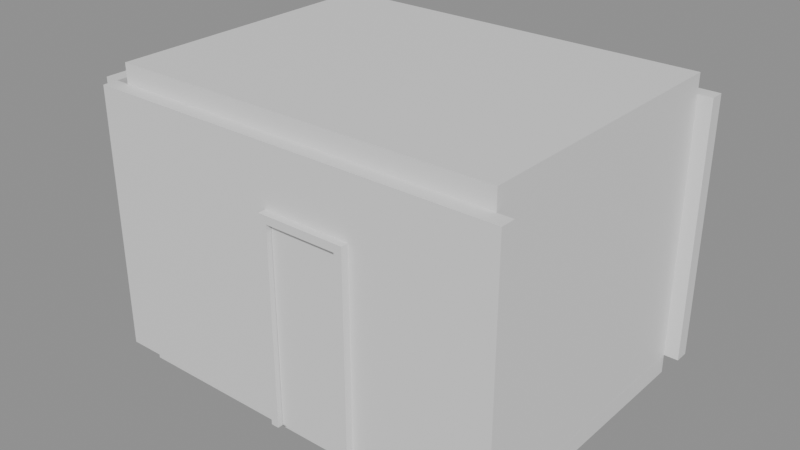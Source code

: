 # Source: e0104_after.blend  (saved by Blender 5.2.44; exported with 4.5.12 LTS)
import bpy
from mathutils import Matrix  # noqa: F401  (used for matrix-valued properties, if any)

bpy.ops.wm.read_factory_settings(use_empty=True)
scene = bpy.context.scene
scene.name = 'Scene'

# ---- materials (node trees are filled in below, after node groups)
mat_yeso = bpy.data.materials.new('Yeso')
mat_parquet = bpy.data.materials.new('Parquet')
mat_losacero = bpy.data.materials.new('Losacero')
mat_marco_blanco = bpy.data.materials.new('Marco_Blanco')
mat_madera_roble = bpy.data.materials.new('Madera_Roble')

# ---- material node trees
mat_yeso.use_nodes = True; mat_yeso.node_tree.nodes.clear()
_N = mat_yeso.node_tree.nodes; _L = mat_yeso.node_tree.links
n0 = _N.new('ShaderNodeBsdfPrincipled'); n0.name = 'Principled BSDF'; n0.location = (-200, 100)
n0.inputs[3].default_value = 1.45
n0.inputs[10].default_value = 0.005
n1 = _N.new('ShaderNodeOutputMaterial'); n1.name = 'Material Output'; n1.location = (200, 100)
_L.new(n0.outputs[0], n1.inputs[0])
n1.is_active_output = True
mat_parquet.use_nodes = True; mat_parquet.node_tree.nodes.clear()
_N = mat_parquet.node_tree.nodes; _L = mat_parquet.node_tree.links
n0 = _N.new('ShaderNodeBsdfPrincipled'); n0.name = 'Principled BSDF'; n0.location = (-200, 100)
n0.inputs[3].default_value = 1.45
n0.inputs[10].default_value = 0.005
n1 = _N.new('ShaderNodeOutputMaterial'); n1.name = 'Material Output'; n1.location = (200, 100)
_L.new(n0.outputs[0], n1.inputs[0])
n1.is_active_output = True
mat_losacero.use_nodes = True; mat_losacero.node_tree.nodes.clear()
_N = mat_losacero.node_tree.nodes; _L = mat_losacero.node_tree.links
n0 = _N.new('ShaderNodeBsdfPrincipled'); n0.name = 'Principled BSDF'; n0.location = (-200, 100)
n0.inputs[3].default_value = 1.45
n0.inputs[10].default_value = 0.005
n1 = _N.new('ShaderNodeOutputMaterial'); n1.name = 'Material Output'; n1.location = (200, 100)
_L.new(n0.outputs[0], n1.inputs[0])
n1.is_active_output = True
mat_marco_blanco.use_nodes = True; mat_marco_blanco.node_tree.nodes.clear()
_N = mat_marco_blanco.node_tree.nodes; _L = mat_marco_blanco.node_tree.links
n0 = _N.new('ShaderNodeBsdfPrincipled'); n0.name = 'Principled BSDF'; n0.location = (-200, 100)
n0.inputs[3].default_value = 1.45
n0.inputs[10].default_value = 0.005
n1 = _N.new('ShaderNodeOutputMaterial'); n1.name = 'Material Output'; n1.location = (200, 100)
_L.new(n0.outputs[0], n1.inputs[0])
n1.is_active_output = True
mat_madera_roble.use_nodes = True; mat_madera_roble.node_tree.nodes.clear()
_N = mat_madera_roble.node_tree.nodes; _L = mat_madera_roble.node_tree.links
n0 = _N.new('ShaderNodeBsdfPrincipled'); n0.name = 'Principled BSDF'; n0.location = (-200, 100)
n0.inputs[3].default_value = 1.45
n0.inputs[10].default_value = 0.005
n1 = _N.new('ShaderNodeOutputMaterial'); n1.name = 'Material Output'; n1.location = (200, 100)
_L.new(n0.outputs[0], n1.inputs[0])
n1.is_active_output = True

# ---- meshes
me_habitacionsimple_muro_sur_cuerpo_mesh = bpy.data.meshes.new('HabitacionSimple_Muro_Sur_Cuerpo_mesh')
me_habitacionsimple_muro_sur_cuerpo_mesh.from_pydata([(0.0, 0.0, 0.0), (4.3, 0.0, 0.0), (4.3, 0.15, 0.0), (0.0, 0.15, 0.0), (0.0, 0.0, 2.7), (4.3, 0.0, 2.7), (4.3, 0.15, 2.7), (0.0, 0.15, 2.7)], [], [(0, 1, 2, 3), (4, 5, 6, 7), (0, 1, 5, 4), (1, 2, 6, 5), (2, 3, 7, 6), (3, 0, 4, 7)])
me_habitacionsimple_muro_sur_cuerpo_mesh.materials.append(mat_yeso)
me_habitacionsimple_muro_sur_cuerpo_mesh.update()
me_habitacionsimple_muro_norte_cuerpo_mesh = bpy.data.meshes.new('HabitacionSimple_Muro_Norte_Cuerpo_mesh')
me_habitacionsimple_muro_norte_cuerpo_mesh.from_pydata([(0.0, 0.0, 0.0), (4.3, 0.0, 0.0), (4.3, 0.15, 0.0), (0.0, 0.15, 0.0), (0.0, 0.0, 2.7), (4.3, 0.0, 2.7), (4.3, 0.15, 2.7), (0.0, 0.15, 2.7)], [], [(0, 1, 2, 3), (4, 5, 6, 7), (0, 1, 5, 4), (1, 2, 6, 5), (2, 3, 7, 6), (3, 0, 4, 7)])
me_habitacionsimple_muro_norte_cuerpo_mesh.materials.append(mat_yeso)
me_habitacionsimple_muro_norte_cuerpo_mesh.update()
me_habitacionsimple_muro_oeste_cuerpo_mesh = bpy.data.meshes.new('HabitacionSimple_Muro_Oeste_Cuerpo_mesh')
me_habitacionsimple_muro_oeste_cuerpo_mesh.from_pydata([(0.0, 0.0, 0.0), (3.0, 0.0, 0.0), (3.0, 0.15, 0.0), (0.0, 0.15, 0.0), (0.0, 0.0, 2.7), (3.0, 0.0, 2.7), (3.0, 0.15, 2.7), (0.0, 0.15, 2.7)], [], [(0, 1, 2, 3), (4, 5, 6, 7), (0, 1, 5, 4), (1, 2, 6, 5), (2, 3, 7, 6), (3, 0, 4, 7)])
me_habitacionsimple_muro_oeste_cuerpo_mesh.materials.append(mat_yeso)
me_habitacionsimple_muro_oeste_cuerpo_mesh.update()
me_habitacionsimple_muro_este_cuerpo_mesh = bpy.data.meshes.new('HabitacionSimple_Muro_Este_Cuerpo_mesh')
me_habitacionsimple_muro_este_cuerpo_mesh.from_pydata([(0.0, 0.0, 0.0), (3.0, 0.0, 0.0), (3.0, 0.15, 0.0), (0.0, 0.15, 0.0), (0.0, 0.0, 2.7), (3.0, 0.0, 2.7), (3.0, 0.15, 2.7), (0.0, 0.15, 2.7)], [], [(0, 1, 2, 3), (4, 5, 6, 7), (0, 1, 5, 4), (1, 2, 6, 5), (2, 3, 7, 6), (3, 0, 4, 7)])
me_habitacionsimple_muro_este_cuerpo_mesh.materials.append(mat_yeso)
me_habitacionsimple_muro_este_cuerpo_mesh.update()
me_habitacionsimple_suelo_mesh = bpy.data.meshes.new('HabitacionSimple_Suelo_mesh')
me_habitacionsimple_suelo_mesh.from_pydata([(0.0, 0.0, 0.0), (4.0, 0.0, 0.0), (4.0, 3.0, 0.0), (0.0, 3.0, 0.0), (0.0, 0.0, 0.2), (4.0, 0.0, 0.2), (4.0, 3.0, 0.2), (0.0, 3.0, 0.2)], [], [(0, 3, 2, 1), (4, 5, 6, 7), (1, 2, 6, 5), (3, 0, 4, 7), (2, 3, 7, 6), (0, 1, 5, 4)])
me_habitacionsimple_suelo_mesh.materials.append(mat_parquet)
me_habitacionsimple_suelo_mesh.update()
me_habitacionsimple_techo_cuerpo_mesh = bpy.data.meshes.new('HabitacionSimple_Techo_Cuerpo_mesh')
me_habitacionsimple_techo_cuerpo_mesh.from_pydata([(0.0, 0.0, 2.7), (4.0, 0.0, 2.7), (4.0, 3.0, 2.7), (0.0, 3.0, 2.7), (0.0, 0.0, 2.9), (4.0, 0.0, 2.9), (4.0, 3.0, 2.9), (0.0, 3.0, 2.9)], [], [(0, 1, 2, 3), (4, 5, 6, 7), (0, 1, 5, 4), (1, 2, 6, 5), (2, 3, 7, 6), (3, 0, 4, 7)])
me_habitacionsimple_techo_cuerpo_mesh.materials.append(mat_losacero)
me_habitacionsimple_techo_cuerpo_mesh.update()
me_puertaacceso_jamba_izq_mesh = bpy.data.meshes.new('PuertaAcceso_Jamba_Izq_mesh')
me_puertaacceso_jamba_izq_mesh.from_pydata([(0.0, 0.0, 0.0), (0.08, 0.0, 0.0), (0.08, 0.15, 0.0), (0.0, 0.15, 0.0), (0.0, 0.0, 2.1), (0.08, 0.0, 2.1), (0.08, 0.15, 2.1), (0.0, 0.15, 2.1)], [], [(0, 1, 2, 3), (4, 5, 6, 7), (0, 1, 5, 4), (1, 2, 6, 5), (2, 3, 7, 6), (3, 0, 4, 7)])
me_puertaacceso_jamba_izq_mesh.materials.append(mat_marco_blanco)
me_puertaacceso_jamba_izq_mesh.update()
me_puertaacceso_jamba_der_mesh = bpy.data.meshes.new('PuertaAcceso_Jamba_Der_mesh')
me_puertaacceso_jamba_der_mesh.from_pydata([(0.0, 0.0, 0.0), (0.08, 0.0, 0.0), (0.08, 0.15, 0.0), (0.0, 0.15, 0.0), (0.0, 0.0, 2.1), (0.08, 0.0, 2.1), (0.08, 0.15, 2.1), (0.0, 0.15, 2.1)], [], [(0, 1, 2, 3), (4, 5, 6, 7), (0, 1, 5, 4), (1, 2, 6, 5), (2, 3, 7, 6), (3, 0, 4, 7)])
me_puertaacceso_jamba_der_mesh.materials.append(mat_marco_blanco)
me_puertaacceso_jamba_der_mesh.update()
me_puertaacceso_dintel_mesh = bpy.data.meshes.new('PuertaAcceso_Dintel_mesh')
me_puertaacceso_dintel_mesh.from_pydata([(0.0, 0.0, 0.0), (0.74, 0.0, 0.0), (0.74, 0.15, 0.0), (0.0, 0.15, 0.0), (0.0, 0.0, 0.08), (0.74, 0.0, 0.08), (0.74, 0.15, 0.08), (0.0, 0.15, 0.08)], [], [(0, 1, 2, 3), (4, 5, 6, 7), (0, 1, 5, 4), (1, 2, 6, 5), (2, 3, 7, 6), (3, 0, 4, 7)])
me_puertaacceso_dintel_mesh.materials.append(mat_marco_blanco)
me_puertaacceso_dintel_mesh.update()
me_puertaacceso_panel_mesh = bpy.data.meshes.new('PuertaAcceso_Panel_mesh')
me_puertaacceso_panel_mesh.from_pydata([(0.0, 0.0, 0.0), (0.73, 0.0, 0.0), (0.73, 0.04, 0.0), (0.0, 0.04, 0.0), (0.0, 0.0, 2.01), (0.73, 0.0, 2.01), (0.73, 0.04, 2.01), (0.0, 0.04, 2.01)], [], [(0, 1, 2, 3), (4, 5, 6, 7), (0, 1, 5, 4), (1, 2, 6, 5), (2, 3, 7, 6), (3, 0, 4, 7)])
me_puertaacceso_panel_mesh.materials.append(mat_madera_roble)
me_puertaacceso_panel_mesh.update()

# ---- objects
ob_habitacionsimple = bpy.data.objects.new('HabitacionSimple', None)
ob_habitacionsimple_muro_sur = bpy.data.objects.new('HabitacionSimple_Muro_Sur', None)
ob_habitacionsimple_muro_sur_cuerpo = bpy.data.objects.new('HabitacionSimple_Muro_Sur_Cuerpo', me_habitacionsimple_muro_sur_cuerpo_mesh)
ob_habitacionsimple_muro_norte = bpy.data.objects.new('HabitacionSimple_Muro_Norte', None)
ob_habitacionsimple_muro_norte_cuerpo = bpy.data.objects.new('HabitacionSimple_Muro_Norte_Cuerpo', me_habitacionsimple_muro_norte_cuerpo_mesh)
ob_habitacionsimple_muro_oeste = bpy.data.objects.new('HabitacionSimple_Muro_Oeste', None)
ob_habitacionsimple_muro_oeste_cuerpo = bpy.data.objects.new('HabitacionSimple_Muro_Oeste_Cuerpo', me_habitacionsimple_muro_oeste_cuerpo_mesh)
ob_habitacionsimple_muro_este = bpy.data.objects.new('HabitacionSimple_Muro_Este', None)
ob_habitacionsimple_muro_este_cuerpo = bpy.data.objects.new('HabitacionSimple_Muro_Este_Cuerpo', me_habitacionsimple_muro_este_cuerpo_mesh)
ob_habitacionsimple_suelo_solido = bpy.data.objects.new('HabitacionSimple_Suelo_Solido', me_habitacionsimple_suelo_mesh)
ob_habitacionsimple_suelo = bpy.data.objects.new('HabitacionSimple_Suelo', None)
ob_habitacionsimple_techo_cuerpo = bpy.data.objects.new('HabitacionSimple_Techo_Cuerpo', me_habitacionsimple_techo_cuerpo_mesh)
ob_habitacionsimple_techo = bpy.data.objects.new('HabitacionSimple_Techo', None)
ob_puertaacceso = bpy.data.objects.new('PuertaAcceso', None)
ob_puertaacceso_jamba_izq = bpy.data.objects.new('PuertaAcceso_Jamba_Izq', me_puertaacceso_jamba_izq_mesh)
ob_puertaacceso_jamba_der = bpy.data.objects.new('PuertaAcceso_Jamba_Der', me_puertaacceso_jamba_der_mesh)
ob_puertaacceso_dintel = bpy.data.objects.new('PuertaAcceso_Dintel', me_puertaacceso_dintel_mesh)
ob_puertaacceso_panel = bpy.data.objects.new('PuertaAcceso_Panel', me_puertaacceso_panel_mesh)

# ---- transforms, parenting, visibility, modifiers, constraints
ob_habitacionsimple.location = (0.0, 0.0, 0.0)
ob_habitacionsimple.empty_display_type = 'ARROWS'
ob_habitacionsimple_muro_sur.parent = ob_habitacionsimple
ob_habitacionsimple_muro_sur.location = (0.0, 0.0, 0.0)
ob_habitacionsimple_muro_sur.empty_display_type = 'ARROWS'
ob_habitacionsimple_muro_sur_cuerpo.parent = ob_habitacionsimple_muro_sur
ob_habitacionsimple_muro_sur_cuerpo.location = (0.0, 0.0, 0.0)
ob_habitacionsimple_muro_norte.parent = ob_habitacionsimple
ob_habitacionsimple_muro_norte.location = (0.0, 3.15, 0.0)
ob_habitacionsimple_muro_norte.empty_display_type = 'ARROWS'
ob_habitacionsimple_muro_norte_cuerpo.parent = ob_habitacionsimple_muro_norte
ob_habitacionsimple_muro_norte_cuerpo.location = (0.0, 0.0, 0.0)
ob_habitacionsimple_muro_oeste.parent = ob_habitacionsimple
ob_habitacionsimple_muro_oeste.location = (0.0, 0.15, 0.0)
ob_habitacionsimple_muro_oeste.rotation_euler = (0.0, 0.0, 1.571)
ob_habitacionsimple_muro_oeste.empty_display_type = 'ARROWS'
ob_habitacionsimple_muro_oeste_cuerpo.parent = ob_habitacionsimple_muro_oeste
ob_habitacionsimple_muro_oeste_cuerpo.location = (0.0, 0.0, 0.0)
ob_habitacionsimple_muro_este.parent = ob_habitacionsimple
ob_habitacionsimple_muro_este.location = (4.15, 0.15, 0.0)
ob_habitacionsimple_muro_este.rotation_euler = (0.0, 0.0, 1.571)
ob_habitacionsimple_muro_este.empty_display_type = 'ARROWS'
ob_habitacionsimple_muro_este_cuerpo.parent = ob_habitacionsimple_muro_este
ob_habitacionsimple_muro_este_cuerpo.location = (0.0, 0.0, 0.0)
ob_habitacionsimple_suelo_solido.parent = ob_habitacionsimple_suelo
ob_habitacionsimple_suelo_solido.location = (0.0, 0.0, 0.0)
ob_habitacionsimple_suelo.parent = ob_habitacionsimple
ob_habitacionsimple_suelo.location = (0.15, 0.15, -0.2)
ob_habitacionsimple_suelo.empty_display_type = 'ARROWS'
ob_habitacionsimple_techo_cuerpo.parent = ob_habitacionsimple_techo
ob_habitacionsimple_techo_cuerpo.location = (0.15, 0.15, 0.0)
ob_habitacionsimple_techo.parent = ob_habitacionsimple
ob_habitacionsimple_techo.location = (0.0, 0.0, 0.0)
ob_habitacionsimple_techo.empty_display_type = 'ARROWS'
ob_puertaacceso.location = (2.0, -0.075, 0.0)
ob_puertaacceso.empty_display_type = 'ARROWS'
ob_puertaacceso_jamba_izq.parent = ob_puertaacceso
ob_puertaacceso_jamba_izq.location = (0.0, 0.0, 0.0)
ob_puertaacceso_jamba_der.parent = ob_puertaacceso
ob_puertaacceso_jamba_der.location = (0.82, 0.0, 0.0)
ob_puertaacceso_dintel.parent = ob_puertaacceso
ob_puertaacceso_dintel.location = (0.08, 0.0, 2.02)
ob_puertaacceso_panel.parent = ob_puertaacceso
ob_puertaacceso_panel.location = (0.085, 0.055, 0.005)

# ---- collection membership
scene.collection.objects.link(ob_habitacionsimple)
scene.collection.objects.link(ob_habitacionsimple_muro_sur)
scene.collection.objects.link(ob_habitacionsimple_muro_sur_cuerpo)
scene.collection.objects.link(ob_habitacionsimple_muro_norte)
scene.collection.objects.link(ob_habitacionsimple_muro_norte_cuerpo)
scene.collection.objects.link(ob_habitacionsimple_muro_oeste)
scene.collection.objects.link(ob_habitacionsimple_muro_oeste_cuerpo)
scene.collection.objects.link(ob_habitacionsimple_muro_este)
scene.collection.objects.link(ob_habitacionsimple_muro_este_cuerpo)
scene.collection.objects.link(ob_habitacionsimple_suelo_solido)
scene.collection.objects.link(ob_habitacionsimple_suelo)
scene.collection.objects.link(ob_habitacionsimple_techo_cuerpo)
scene.collection.objects.link(ob_habitacionsimple_techo)
scene.collection.objects.link(ob_puertaacceso)
scene.collection.objects.link(ob_puertaacceso_jamba_izq)
scene.collection.objects.link(ob_puertaacceso_jamba_der)
scene.collection.objects.link(ob_puertaacceso_dintel)
scene.collection.objects.link(ob_puertaacceso_panel)

# ---- scene / render settings (as saved in the file)
scene.frame_start = 1; scene.frame_end = 250; scene.frame_set(1)
scene.render.engine = 'BLENDER_EEVEE_NEXT'
scene.render.bake_bias = 0.0
scene.render.bake_samples = 0
scene.render.compositor_device = 'GPU'
scene.eevee.use_volume_custom_range = False
scene.eevee.fast_gi_thickness_near = 0.1
scene.eevee.fast_gi_thickness_far = 0.0
scene.eevee.ray_tracing_options.screen_trace_thickness = 0.1
bpy.context.view_layer.update()

# ---- added for rendering (the .blend has no active camera and no usable light): camera, sun + grey world if the file has none
cam_auto = bpy.data.cameras.new('AutoCamera')
cam_auto.lens = 50.0
cam_auto.sensor_width = 36.0
cam_auto.clip_end = 1000.0
ob_auto_camera = bpy.data.objects.new('AutoCamera', cam_auto)
scene.collection.objects.link(ob_auto_camera)
ob_auto_camera.location = (7.98509, -5.47961, 6.07807)
ob_auto_camera.rotation_euler = (1.09748, -7.21219e-08, 0.694738)
scene.camera = ob_auto_camera
light_auto_sun = bpy.data.lights.new('AutoSun', 'SUN')
light_auto_sun.energy = 3.0
light_auto_sun.angle = 0.0523599
ob_auto_sun = bpy.data.objects.new('AutoSun', light_auto_sun)
scene.collection.objects.link(ob_auto_sun)
ob_auto_sun.rotation_euler = (0.872665, 0.174533, 0.523599)
if scene.world is None:
    world_auto = bpy.data.worlds.new('AutoWorld')
    world_auto.color = (0.3, 0.3, 0.3)
    scene.world = world_auto
bpy.context.view_layer.update()
